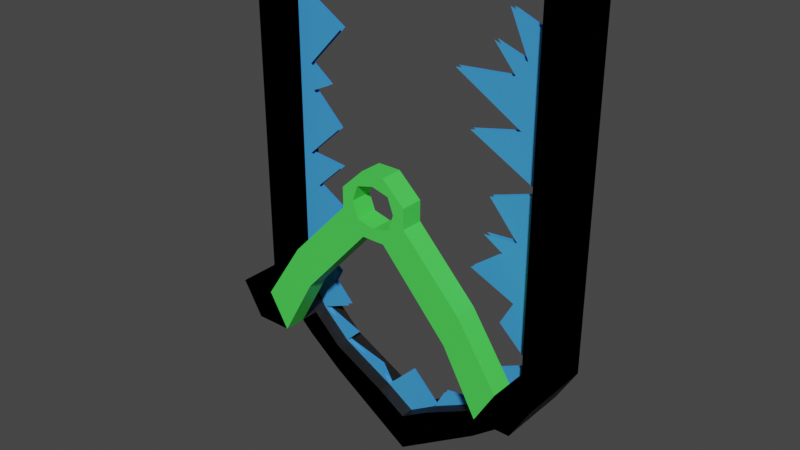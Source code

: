 # Source: shield_1.blend  (saved by Blender 2.93.20; exported with 4.5.12 LTS)
import bpy
from mathutils import Matrix  # noqa: F401  (used for matrix-valued properties, if any)

bpy.ops.wm.read_factory_settings(use_empty=True)
scene = bpy.context.scene
scene.name = 'Scene'

# ---- collections
col_collection = bpy.data.collections.new('Collection'); scene.collection.children.link(col_collection)

# ---- materials (node trees are filled in below, after node groups)
mat_shield_frame = bpy.data.materials.new('Shield Frame')
mat_shield_frame.use_transparent_shadow = False
mat_glass = bpy.data.materials.new('Glass')
mat_glass.alpha_threshold = 0.0
mat_glass.use_transparent_shadow = False
mat_glass.line_color = (0.0, 0.0, 0.0, 1.0)
mat_handle = bpy.data.materials.new('Handle')
mat_handle.use_transparent_shadow = False

# ---- material node trees
mat_shield_frame.use_nodes = True; mat_shield_frame.node_tree.nodes.clear()
_N = mat_shield_frame.node_tree.nodes; _L = mat_shield_frame.node_tree.links
n0 = _N.new('ShaderNodeBsdfPrincipled'); n0.name = 'Principled BSDF'; n0.location = (10, 300)
n0.distribution = 'GGX'
n0.subsurface_method = 'BURLEY'
n0.inputs[0].default_value = (0.03106, 0.03106, 0.03106, 1.0)
n0.inputs[3].default_value = 1.45
n0.inputs[27].default_value = (0.0, 0.0, 0.0, 1.0)
n0.inputs[28].default_value = 1.0
n1 = _N.new('ShaderNodeOutputMaterial'); n1.name = 'Material Output'; n1.location = (300, 300)
_L.new(n0.outputs[0], n1.inputs[0])
n1.is_active_output = True
mat_glass.use_nodes = True; mat_glass.node_tree.nodes.clear()
_N = mat_glass.node_tree.nodes; _L = mat_glass.node_tree.links
n0 = _N.new('ShaderNodeOutputMaterial'); n0.name = 'Material Output'; n0.location = (300, 300)
n1 = _N.new('ShaderNodeBsdfPrincipled'); n1.name = 'Principled BSDF'; n1.location = (10, 300)
n1.distribution = 'GGX'
n1.subsurface_method = 'BURLEY'
n1.inputs[0].default_value = (0.05406, 0.3414, 0.8, 1.0)
n1.inputs[2].default_value = 0.4
n1.inputs[3].default_value = 1.45
n1.inputs[27].default_value = (0.0, 0.0, 0.0, 1.0)
n1.inputs[28].default_value = 1.0
_L.new(n1.outputs[0], n0.inputs[0])
n0.is_active_output = True
mat_handle.use_nodes = True; mat_handle.node_tree.nodes.clear()
_N = mat_handle.node_tree.nodes; _L = mat_handle.node_tree.links
n0 = _N.new('ShaderNodeBsdfPrincipled'); n0.name = 'Principled BSDF'; n0.location = (10, 300)
n0.distribution = 'GGX'
n0.subsurface_method = 'BURLEY'
n0.inputs[0].default_value = (0.07471, 0.8, 0.08924, 1.0)
n0.inputs[3].default_value = 1.45
n0.inputs[27].default_value = (0.0, 0.0, 0.0, 1.0)
n0.inputs[28].default_value = 1.0
n1 = _N.new('ShaderNodeOutputMaterial'); n1.name = 'Material Output'; n1.location = (300, 300)
_L.new(n0.outputs[0], n1.inputs[0])
n1.is_active_output = True

# ---- world
world_world = bpy.data.worlds.new('World'); scene.world = world_world
world_world.use_nodes = True; world_world.node_tree.nodes.clear()
_N = world_world.node_tree.nodes; _L = world_world.node_tree.links
n0 = _N.new('ShaderNodeOutputWorld'); n0.name = 'World Output'; n0.location = (300, 300)
n1 = _N.new('ShaderNodeBackground'); n1.name = 'Background'; n1.location = (10, 300)
n1.inputs[0].default_value = (0.05088, 0.05088, 0.05088, 1.0)
_L.new(n1.outputs[0], n0.inputs[0])
n0.is_active_output = True
world_world.color = (0.05088, 0.05088, 0.05088)
world_world.use_sun_shadow = False
world_world.sun_shadow_jitter_overblur = 0.0

# ---- meshes
me_cube = bpy.data.meshes.new('Cube')
me_cube.from_pydata([(-0.4722, 0.05757, 0.8048), (-0.4722, 0.05757, -0.3748), (-0.4722, -0.05757, 0.8048), (-0.4722, -0.05757, -0.3748), (-0.6016, 0.05757, 0.8048), (-0.6016, 0.05757, -0.3748), (-0.6016, -0.05757, 0.8048), (-0.6016, -0.05757, -0.3748), (-0.4008, 0.05757, -0.4955), (-0.4008, -0.05757, -0.4955), (-0.5302, 0.05757, -0.4955), (-0.5302, -0.05757, -0.4955), (-0.297, 0.05757, -0.5942), (-0.297, -0.05757, -0.5942), (-0.4264, 0.05757, -0.5942), (-0.4264, -0.05757, -0.5942), (-0.1012, 0.05757, -0.6958), (-0.1012, -0.05757, -0.6958), (-0.2977, 0.05757, -0.6958), (-0.2977, -0.05757, -0.6958), (-0.4722, 0.05757, 0.8708), (-0.4722, -0.05757, 0.8708), (-0.6016, 0.05757, 0.8266), (-0.6016, -0.05757, 0.8266), (-0.324, 0.05757, 0.8048), (-0.324, -0.05757, 0.8048), (-0.324, 0.05757, 0.8346), (-0.324, -0.05757, 0.8346), (0.4722, 0.05757, 0.8048), (0.4722, 0.05757, -0.3748), (0.4722, -0.05757, 0.8048), (0.4722, -0.05757, -0.3748), (0.6016, 0.05757, 0.8048), (0.6016, 0.05757, -0.3748), (0.6016, -0.05757, 0.8048), (0.6016, -0.05757, -0.3748), (0.4008, 0.05757, -0.4955), (0.4008, -0.05757, -0.4955), (0.5302, 0.05757, -0.4955), (0.5302, -0.05757, -0.4955), (0.297, 0.05757, -0.5942), (0.297, -0.05757, -0.5942), (0.4264, 0.05757, -0.5942), (0.4264, -0.05757, -0.5942), (0.1012, 0.05757, -0.6958), (0.1012, -0.05757, -0.6958), (0.2977, 0.05757, -0.6958), (0.2977, -0.05757, -0.6958), (1.508e-08, 0.05757, -0.8925), (1.508e-08, -0.05757, -0.8925), (1.508e-08, 0.05757, -0.7595), (1.508e-08, -0.05757, -0.7595), (0.4722, 0.05757, 0.8708), (0.4722, -0.05757, 0.8708), (0.6016, 0.05757, 0.8266), (0.6016, -0.05757, 0.8266), (0.324, 0.05757, 0.8048), (0.324, -0.05757, 0.8048), (0.324, 0.05757, 0.8346), (0.324, -0.05757, 0.8346), (0.4722, 0.05757, 0.8023), (0.4722, -0.05757, 0.8023), (-0.4722, -0.05757, 0.8033), (-0.4722, 0.05757, 0.8033), (-0.6016, -0.05757, -0.3748), (-0.5302, -0.05757, -0.4955), (-0.6016, -0.2012, -0.3748), (-0.4722, -0.2012, -0.3748), (-0.5302, -0.2012, -0.4955), (-0.4008, -0.2012, -0.4955), (0.6016, -0.2012, -0.3748), (0.4722, -0.2012, -0.3748), (0.5302, -0.2012, -0.4955), (0.4008, -0.2012, -0.4955)], [], [(4, 6, 23, 22), (3, 62, 2, 6, 7), (7, 6, 4, 5), (1, 63, 62, 3), (5, 4, 0, 63, 1), (8, 9, 13, 12), (7, 5, 10, 11), (1, 3, 9, 8), (5, 1, 8, 10), (13, 15, 19, 17), (10, 8, 12, 14), (9, 11, 15, 13), (11, 10, 14, 15), (15, 14, 18, 19), (12, 13, 17, 16), (14, 12, 16, 18), (51, 17, 19, 49), (19, 18, 48, 49), (20, 22, 23, 21), (21, 2, 25, 27), (0, 4, 22, 20), (6, 2, 21, 23), (25, 24, 26, 27), (2, 0, 24, 25), (20, 21, 27, 26), (0, 20, 26, 24), (16, 17, 51, 50), (32, 54, 55, 34), (31, 35, 34, 30, 61), (35, 33, 32, 34), (29, 31, 61, 60), (33, 29, 60, 28, 32), (7, 11, 65, 64), (36, 40, 41, 37), (35, 39, 38, 33), (29, 36, 37, 31), (33, 38, 36, 29), (41, 45, 47, 43), (38, 42, 40, 36), (37, 41, 43, 39), (39, 43, 42, 38), (43, 47, 46, 42), (40, 44, 45, 41), (42, 46, 44, 40), (51, 49, 47, 45), (47, 49, 48, 46), (52, 53, 55, 54), (53, 59, 57, 30), (28, 52, 54, 32), (34, 55, 53, 30), (57, 59, 58, 56), (30, 57, 56, 28), (52, 58, 59, 53), (28, 56, 58, 52), (44, 50, 51, 45), (50, 48, 18, 16), (62, 63, 0, 2), (60, 61, 30, 28), (50, 44, 46, 48), (3, 64, 66, 67), (64, 65, 68, 66), (3, 7, 64), (11, 9, 65), (67, 66, 68, 69), (71, 73, 72, 70), (39, 35, 70, 72), (35, 31, 71, 70), (65, 9, 69, 68), (37, 39, 72, 73), (3, 67, 69, 9), (31, 37, 73, 71)])
_uv = me_cube.uv_layers.new(name='UVMap')
_uv.uv.foreach_set('vector', [0.3051, 0.1517, 0.2584, 0.1384, 0.2609, 0.1296, 0.3076, 0.1429, 0.06848, 0.5956, 0.2147, 0.1259, 0.2149, 0.1251, 0.2584, 0.1384, 0.1176, 0.6331, 0.1176, 0.6331, 0.2584, 0.1384, 0.3051, 0.1517, 0.1689, 0.6303, 0.02262, 0.5812, 0.1696, 0.112, 0.2147, 0.1259, 0.06848, 0.5956, 0.1689, 0.6303, 0.3051, 0.1517, 0.3577, 0.1664, 0.3574, 0.1673, 0.2214, 0.6452, 0.2385, 0.7, 0.2836, 0.6744, 0.3155, 0.7305, 0.2703, 0.7561, 0.1176, 0.6331, 0.1689, 0.6303, 0.1826, 0.6831, 0.1309, 0.7041, 0.2173, 0.6442, 0.2607, 0.633, 0.2744, 0.6858, 0.231, 0.697, 0.1689, 0.6303, 0.2173, 0.6442, 0.231, 0.697, 0.1826, 0.6831, 0.1606, 0.8225, 0.1694, 0.7649, 0.2059, 0.8291, 0.1926, 0.9167, 0.1826, 0.6831, 0.2385, 0.7, 0.2703, 0.7561, 0.2145, 0.7392, 0.1273, 0.7704, 0.1309, 0.7041, 0.1694, 0.7649, 0.1627, 0.8184, 0.1309, 0.7041, 0.1826, 0.6831, 0.2145, 0.7392, 0.1694, 0.7649, 0.1694, 0.7649, 0.2145, 0.7392, 0.251, 0.8035, 0.2059, 0.8291, 0.1115, 0.8392, 0.1606, 0.8225, 0.1926, 0.9167, 0.1434, 0.9334, 0.2145, 0.7392, 0.2686, 0.7612, 0.3331, 0.8368, 0.251, 0.8035, 0.2256, 0.9649, 0.2, 0.9175, 0.2059, 0.8291, 0.2854, 0.969, 0.2059, 0.8291, 0.251, 0.8035, 0.3305, 0.9433, 0.2854, 0.969, 0.3234, 0.08738, 0.3076, 0.1429, 0.2609, 0.1296, 0.2767, 0.07409, 0.2767, 0.07409, 0.2525, 0.06031, 0.2834, 0.005992, 0.2943, 0.01221, 0.3463, 0.1033, 0.3152, 0.1481, 0.3076, 0.1429, 0.3234, 0.08738, 0.2517, 0.1301, 0.2488, 0.07554, 0.2767, 0.07409, 0.2609, 0.1296, 0.2977, 0.0001175, 0.3444, 0.01341, 0.341, 0.0255, 0.2943, 0.01221, 0.2149, 0.1251, 0.1699, 0.1112, 0.1878, 0.05321, 0.2328, 0.06714, 0.3234, 0.08738, 0.2767, 0.07409, 0.2943, 0.01221, 0.341, 0.0255, 0.3512, 0.08842, 0.3234, 0.08738, 0.341, 0.0255, 0.3536, 0.02597, 0.1543, 0.9422, 0.2, 0.9175, 0.2256, 0.9649, 0.1799, 0.9896, 0.5417, 0.1422, 0.5421, 0.1331, 0.59, 0.135, 0.5897, 0.1441, 0.6239, 0.6378, 0.5699, 0.6357, 0.5897, 0.1441, 0.6436, 0.1463, 0.6436, 0.1473, 0.5699, 0.6357, 0.522, 0.6337, 0.5417, 0.1422, 0.5897, 0.1441, 0.6718, 0.6398, 0.6239, 0.6378, 0.6436, 0.1473, 0.6915, 0.1492, 0.522, 0.6337, 0.468, 0.6316, 0.4877, 0.1411, 0.4878, 0.14, 0.5417, 0.1422, 0.1176, 0.6331, 0.1309, 0.7041, 0.1297, 0.7042, 0.1166, 0.6337, 0.6402, 0.7787, 0.6201, 0.836, 0.574, 0.8198, 0.5941, 0.7625, 0.5699, 0.6357, 0.5719, 0.7033, 0.5171, 0.6932, 0.522, 0.6337, 0.4725, 0.6578, 0.4676, 0.7172, 0.4188, 0.7132, 0.4237, 0.6538, 0.522, 0.6337, 0.5171, 0.6932, 0.4676, 0.7172, 0.4725, 0.6578, 0.5752, 0.8238, 0.5686, 0.9244, 0.5326, 0.8422, 0.5515, 0.7697, 0.5171, 0.6932, 0.5006, 0.7565, 0.4504, 0.7876, 0.4669, 0.7244, 0.5941, 0.7625, 0.574, 0.8198, 0.5515, 0.7697, 0.5719, 0.7033, 0.5719, 0.7033, 0.5515, 0.7697, 0.5006, 0.7565, 0.5171, 0.6932, 0.5515, 0.7697, 0.5326, 0.8422, 0.4817, 0.8289, 0.5006, 0.7565, 0.4535, 0.7921, 0.4101, 0.8831, 0.3627, 0.8605, 0.406, 0.7695, 0.5006, 0.7565, 0.4817, 0.8289, 0.4101, 0.8831, 0.4535, 0.7921, 0.549, 0.9802, 0.4915, 0.9999, 0.5326, 0.8422, 0.5616, 0.9271, 0.5326, 0.8422, 0.4915, 0.9999, 0.4406, 0.9866, 0.4817, 0.8289, 0.5443, 0.0761, 0.5923, 0.07803, 0.59, 0.135, 0.5421, 0.1331, 0.5923, 0.07803, 0.5949, 0.01446, 0.6071, 0.012, 0.6193, 0.07255, 0.5179, 0.08396, 0.5443, 0.0761, 0.5421, 0.1331, 0.5333, 0.1357, 0.5985, 0.1383, 0.59, 0.135, 0.5923, 0.07803, 0.618, 0.08798, 0.5954, 0.002044, 0.5949, 0.01446, 0.5469, 0.01254, 0.5474, 0.0001175, 0.6436, 0.1463, 0.6461, 0.08455, 0.6941, 0.08648, 0.6916, 0.1482, 0.5443, 0.0761, 0.5469, 0.01254, 0.5949, 0.01446, 0.5923, 0.07803, 0.5179, 0.06848, 0.535, 0.0091, 0.5469, 0.01254, 0.5443, 0.0761, 0.6128, 0.9393, 0.6001, 0.9924, 0.549, 0.9802, 0.5616, 0.9271, 0.3577, 0.8899, 0.3305, 0.9433, 0.251, 0.8035, 0.33, 0.8436, 0.2147, 0.1259, 0.1696, 0.112, 0.1699, 0.1112, 0.2149, 0.1251, 0.6915, 0.1492, 0.6436, 0.1473, 0.6436, 0.1463, 0.6916, 0.1482, 0.4, 0.9414, 0.4149, 0.8889, 0.4817, 0.8289, 0.4406, 0.9866, 0.2607, 0.633, 0.248, 0.5843, 0.3021, 0.5702, 0.3147, 0.619, 0.1166, 0.6337, 0.1297, 0.7042, 0.05633, 0.7087, 0.04916, 0.6427, 0.06848, 0.5956, 0.1176, 0.6331, 0.1166, 0.6337, 0.1309, 0.7041, 0.1273, 0.7704, 0.1297, 0.7042, 0.0001175, 0.6794, 0.04916, 0.6427, 0.05633, 0.7087, 0.00728, 0.7454, 0.6883, 0.655, 0.6941, 0.7186, 0.6408, 0.6933, 0.635, 0.6297, 0.5719, 0.7033, 0.5699, 0.6357, 0.635, 0.6297, 0.6408, 0.6933, 0.4282, 0.5989, 0.4237, 0.6538, 0.3628, 0.6488, 0.3673, 0.5939, 0.1297, 0.7042, 0.1273, 0.7704, 0.05742, 0.7716, 0.05633, 0.7087, 0.5941, 0.7625, 0.5719, 0.7033, 0.6408, 0.6933, 0.6529, 0.7464, 0.2607, 0.633, 0.3147, 0.619, 0.3284, 0.6718, 0.2744, 0.6858, 0.4237, 0.6538, 0.4188, 0.7132, 0.3579, 0.7082, 0.3628, 0.6488])
me_cube.materials.append(mat_shield_frame)
me_cube.use_remesh_preserve_volume = False
me_cube.use_remesh_preserve_attributes = False
me_cube.use_mirror_vertex_groups = False
me_cube.update()
me_cube_001 = bpy.data.meshes.new('Cube.001')
me_cube_001.from_pydata([(-0.4721, 0.05757, -0.4959), (-0.4721, -0.05757, -0.4959), (-0.4007, 0.05757, -0.6166), (-0.4007, -0.05757, -0.6166), (-0.2962, 0.05757, -0.7153), (-0.2969, -0.05757, -0.7153), (-0.1011, 0.05757, -0.8169), (-0.1011, -0.05757, -0.8169), (0.4722, 0.05757, -0.4959), (0.4722, -0.05757, -0.4959), (0.4008, 0.05757, -0.6166), (0.4008, -0.05757, -0.6166), (0.2968, 0.05757, -0.7153), (0.297, -0.05757, -0.7153), (0.1012, 0.05757, -0.8169), (0.1012, -0.05757, -0.8169), (5.388e-05, 0.05757, -0.8806), (5.388e-05, -0.05757, -0.8806), (5.388e-05, 0.05757, -0.7153), (5.388e-05, -0.05757, -0.8167), (5.388e-05, 0.05757, -0.8167), (0.4722, -0.05757, 0.6812), (5.388e-05, -0.05757, -0.7153), (0.4722, -0.05757, 0.09263), (-0.3076, -0.05757, 0.09294), (-0.3503, -0.05757, -0.496), (-0.4721, -0.05757, 0.6772), (-0.2841, -0.05757, -0.5658), (0.3499, -0.05757, -0.3822), (0.3968, -0.05757, -0.2968), (0.2325, -0.05757, -0.2264), (0.3477, -0.05757, -0.1388), (0.2773, -0.05757, -0.09615), (0.399, -0.05757, -0.08762), (0.2944, -0.05757, 0.03406), (-0.2521, -0.05757, -0.6704), (0.3477, -0.05757, -0.5551), (-0.44, -0.05757, -0.02785), (-0.3033, -0.05757, -0.04279), (-0.4079, -0.05757, -0.1388), (-0.3055, -0.05757, -0.1986), (-0.4336, -0.05757, -0.3673), (-0.3247, -0.05757, -0.4484), (-0.3524, -0.05757, 0.5827), (-0.4207, -0.05757, 0.5144), (-0.2884, -0.05757, 0.4332), (-0.425, -0.05757, 0.2902), (-0.3482, -0.05757, 0.2326), (-0.4165, -0.05757, 0.2006), (-0.139, -0.05757, -0.7536), (0.2346, -0.05757, -0.6533), (0.1428, -0.05757, -0.7408), (0.2154, -0.05757, 0.2283), (0.3926, -0.05757, 0.2667), (0.1556, -0.05757, 0.4076), (0.3648, -0.05757, 0.4247), (0.288, -0.05757, 0.5144), (0.4032, -0.05757, 0.4738), (0.3371, -0.05757, 0.619), (0.4438, -0.05757, 0.5741), (0.4722, 0.05757, 0.68), (0.4722, 0.05757, 0.0923), (0.4438, 0.05757, 0.575), (0.3369, 0.05757, 0.6186), (0.4027, 0.05757, 0.4744), (0.2875, 0.05757, 0.5141), (0.3642, 0.05757, 0.4244), (0.1556, 0.05757, 0.408), (0.3921, 0.05757, 0.267), (0.2145, 0.05757, 0.2279), (0.2938, 0.05757, 0.03369), (0.3984, 0.05757, -0.08697), (0.2771, 0.05757, -0.09645), (0.3481, 0.05757, -0.139), (0.2323, 0.05757, -0.2263), (0.3961, 0.05757, -0.2967), (0.3493, 0.05757, -0.3826), (0.3472, 0.05757, -0.5553), (0.2346, 0.05757, -0.6532), (-0.4721, 0.05757, 0.677), (-0.3505, 0.05757, -0.496), (-0.1392, 0.05757, -0.7529), (-0.2522, 0.05757, -0.6702), (-0.2843, 0.05757, -0.5659), (0.143, 0.05757, -0.7406), (-0.3248, 0.05757, -0.4486), (-0.4341, 0.05757, -0.3669), (-0.3058, 0.05757, -0.1989), (-0.4082, 0.05757, -0.1389), (-0.3034, 0.05757, -0.04287), (-0.4403, 0.05757, -0.02777), (-0.3077, 0.05757, 0.09291), (-0.4162, 0.05757, 0.2004), (-0.3482, 0.05757, 0.2327), (-0.4255, 0.05757, 0.2906), (-0.2885, 0.05757, 0.4331), (-0.4208, 0.05757, 0.5142), (-0.3525, 0.05757, 0.5827)], [], [(3, 5, 35), (7, 17, 19), (19, 22, 7), (14, 84, 12), (8, 9, 11, 10), (4, 2, 82), (15, 14, 12, 13), (1, 25, 42, 41, 40, 39, 38, 37, 24, 48, 47, 46, 45, 44, 43, 26), (14, 16, 20), (1, 3, 27, 25), (12, 78, 10), (15, 22, 19), (6, 18, 20), (15, 19, 17), (16, 6, 20), (16, 14, 15, 17), (16, 17, 7, 6), (23, 34, 33, 32, 31, 30, 29, 28, 9), (9, 36, 11), (7, 49, 5), (11, 50, 13), (0, 2, 3, 1), (13, 51, 15), (21, 59, 58, 57, 56, 55, 54, 53, 52, 23), (8, 76, 75, 74, 73, 72, 71, 70, 61), (61, 69, 68, 67, 66, 65, 64, 63, 62, 60), (10, 77, 8), (3, 2, 4, 5), (11, 13, 12, 10), (5, 4, 6, 7), (4, 81, 6), (23, 61, 60, 21), (80, 83, 2, 0), (8, 61, 23, 9), (18, 14, 20), (79, 97, 96, 95, 94, 93, 92, 91, 90, 89, 88, 87, 86, 85, 80, 0), (0, 1, 26, 79)])
_uv = me_cube_001.uv_layers.new(name='UVMap')
_uv.uv.foreach_set('vector', [0.2531, 0.8085, 0.2518, 0.7801, 0.2644, 0.7792, 0.2477, 0.7289, 0.246, 0.697, 0.2609, 0.7053, 0.2609, 0.7053, 0.2846, 0.7184, 0.2477, 0.7289, 0.2074, 0.6653, 0.188, 0.6439, 0.1968, 0.5928, 0.1807, 0.4883, 0.2259, 0.4825, 0.2314, 0.5363, 0.1889, 0.5417, 0.2271, 0.7828, 0.2324, 0.8109, 0.2147, 0.7849, 0.2436, 0.6609, 0.2074, 0.6653, 0.1968, 0.5928, 0.2364, 0.5878, 0.2536, 0.8282, 0.2676, 0.8218, 0.2724, 0.8264, 0.2626, 0.8401, 0.2843, 0.8588, 0.2724, 0.8696, 0.289, 0.8793, 0.2713, 0.8851, 0.296, 0.8996, 0.2826, 0.92, 0.2943, 0.9228, 0.2843, 0.9343, 0.3104, 0.9521, 0.2924, 0.9692, 0.3054, 0.9776, 0.2898, 0.9964, 0.2074, 0.6653, 0.2135, 0.7008, 0.1957, 0.6934, 0.2536, 0.8282, 0.2531, 0.8085, 0.2722, 0.8081, 0.2676, 0.8218, 0.1968, 0.5928, 0.1656, 0.5985, 0.1889, 0.5417, 0.2436, 0.6609, 0.2864, 0.6676, 0.2616, 0.6856, 0.2192, 0.7322, 0.1809, 0.7306, 0.2009, 0.7123, 0.2436, 0.6609, 0.2616, 0.6856, 0.246, 0.697, 0.2135, 0.7008, 0.2192, 0.7322, 0.2009, 0.7123, 0.2135, 0.7008, 0.2074, 0.6653, 0.2436, 0.6609, 0.246, 0.697, 0.2135, 0.7008, 0.246, 0.697, 0.2477, 0.7289, 0.2192, 0.7322, 0.196, 0.2444, 0.2709, 0.2591, 0.2348, 0.3136, 0.2845, 0.3109, 0.2581, 0.3317, 0.3092, 0.3613, 0.2463, 0.3981, 0.2696, 0.4302, 0.2259, 0.4825, 0.2259, 0.4825, 0.26, 0.5233, 0.2314, 0.5363, 0.2477, 0.7289, 0.2579, 0.7427, 0.2518, 0.7801, 0.2314, 0.5363, 0.2681, 0.5857, 0.2364, 0.5878, 0.2376, 0.8308, 0.2324, 0.8109, 0.2531, 0.8085, 0.2536, 0.8282, 0.2364, 0.5878, 0.2573, 0.6355, 0.2436, 0.6609, 0.1641, 5.57e-05, 0.1817, 0.04297, 0.2236, 0.01856, 0.204, 0.08242, 0.2496, 0.05932, 0.2226, 0.1007, 0.3104, 0.09645, 0.2196, 0.1678, 0.2953, 0.1742, 0.196, 0.2444, 0.1807, 0.4883, 0.1249, 0.4492, 0.1392, 0.4119, 0.06924, 0.3924, 0.1113, 0.3508, 0.08032, 0.3375, 0.1288, 0.3271, 0.08001, 0.2841, 0.1489, 0.2507, 0.1489, 0.2507, 0.03446, 0.2088, 0.106, 0.1827, 5.57e-05, 0.1373, 0.08568, 0.1189, 0.0489, 0.086, 0.09889, 0.09607, 0.06361, 0.03988, 0.1104, 0.05208, 0.1164, 0.006942, 0.1889, 0.5417, 0.1579, 0.5365, 0.1807, 0.4883, 0.2531, 0.8085, 0.2324, 0.8109, 0.2271, 0.7828, 0.2518, 0.7801, 0.2314, 0.5363, 0.2364, 0.5878, 0.1968, 0.5928, 0.1889, 0.5417, 0.2518, 0.7801, 0.2271, 0.7828, 0.2192, 0.7322, 0.2477, 0.7289, 0.2271, 0.7828, 0.2125, 0.7482, 0.2192, 0.7322, 0.196, 0.2444, 0.1489, 0.2507, 0.1164, 0.006942, 0.1641, 5.57e-05, 0.2198, 0.8288, 0.2115, 0.815, 0.2324, 0.8109, 0.2376, 0.8308, 0.1807, 0.4883, 0.1489, 0.2507, 0.196, 0.2444, 0.2259, 0.4825, 0.1675, 0.6818, 0.2074, 0.6653, 0.1957, 0.6934, 0.2717, 0.9999, 0.2516, 0.99, 0.2594, 0.978, 0.2378, 0.9703, 0.2532, 0.9456, 0.2403, 0.9396, 0.2492, 0.9329, 0.2302, 0.9207, 0.2457, 0.8993, 0.2252, 0.9016, 0.2373, 0.8841, 0.2203, 0.8788, 0.2335, 0.8499, 0.2156, 0.8366, 0.2198, 0.8288, 0.2376, 0.8308, 0.2376, 0.8308, 0.2536, 0.8282, 0.2898, 0.9964, 0.2717, 0.9999])
me_cube_001.materials.append(mat_glass)
me_cube_001.use_remesh_preserve_volume = False
me_cube_001.use_remesh_preserve_attributes = False
me_cube_001.use_mirror_vertex_groups = False
me_cube_001.update()
me_cube_002 = bpy.data.meshes.new('Cube.002')
me_cube_002.from_pydata([(-1.009, -1.788e-07, 1.216), (-0.7534, -1.788e-07, 0.5249), (-5.345e-06, -1.192e-07, 0.3291), (0.7534, -1.788e-07, 0.5249), (1.009, -1.192e-07, 1.216), (0.7534, -1.192e-07, 1.908), (-5.256e-06, -1.788e-07, 2.104), (-0.7534, -1.192e-07, 1.908), (-0.7534, 0.8372, 0.5249), (-0.7534, -0.8372, 0.5249), (-5.345e-06, -0.8372, 0.3291), (1.507, 0.8372, 0.7757), (1.507, -0.8372, 0.7757), (0.7534, 0.8372, 0.5249), (0.7534, -0.8372, 0.5249), (-1.507, -0.8372, 0.7757), (-1.507, 0.8372, 0.7757), (-5.345e-06, 0.8372, 0.3291), (-1.507, 0.8372, 1.657), (1.507, -0.8372, 1.657), (1.507, 0.8372, 1.657), (0.7534, 0.8372, 1.908), (-1.507, -0.8372, 1.657), (-5.256e-06, -0.8372, 2.104), (-0.7534, -0.8372, 1.908), (-5.256e-06, 0.8372, 2.104), (-0.7534, 0.8372, 1.908), (0.7534, -0.8372, 1.908), (-1.507, 0.8372, 1.216), (1.507, -0.8372, 1.216), (1.507, 0.8372, 1.216), (-1.507, -0.8372, 1.216), (-1.009, 0.8372, 1.216), (-1.009, -0.8372, 1.216), (1.009, 0.8372, 1.216), (1.009, -0.8372, 1.216), (0.5035, 0.8372, -0.1665), (0.5035, -0.8372, -0.1665), (0.5035, -0.8372, 2.599), (0.5035, 0.8372, 2.599), (-0.5035, 0.8372, 2.599), (-0.5035, -0.8372, 2.599), (-0.5035, 0.8372, -0.1665), (-0.5035, -0.8372, -0.1665), (-5.364e-06, 0.8372, -0.1665), (-5.364e-06, -0.8372, -0.1665), (-5.245e-06, -0.8372, 2.599), (-5.245e-06, 0.8372, 2.599), (-5.905, 0.8363, -4.685), (-5.012, 0.8363, -6.194), (5.904, 0.8363, -4.685), (5.012, 0.8363, -6.194), (-5.905, -0.8445, -4.685), (-5.012, -0.8445, -6.194), (5.904, -0.8445, -4.685), (5.012, -0.8445, -6.194), (3.505, 0.8363, -3.495), (4.129, 0.8363, -1.986), (-3.506, 0.8363, -3.495), (-4.13, 0.8363, -1.986), (3.505, -0.8445, -3.495), (4.129, -0.8445, -1.986), (-3.506, -0.8445, -3.495), (-4.13, -0.8445, -1.986), (-0.5035, -1.788e-07, -0.1665), (-5.012, -0.004054, -6.194), (-3.506, -0.004054, -3.495), (0.5035, -1.788e-07, -0.1665), (5.012, -0.004054, -6.194), (3.505, -0.004054, -3.495)], [], [(14, 37, 12), (67, 64, 42, 44, 36), (41, 40, 18, 22), (9, 1, 0, 33), (47, 40, 41, 46, 38, 39), (32, 8, 16, 28), (7, 24, 33, 0), (35, 14, 12, 29), (7, 6, 23, 24), (6, 25, 21, 5), (38, 27, 19), (39, 20, 21), (22, 31, 33, 24), (46, 23, 27, 38), (15, 43, 9), (8, 1, 2, 17), (4, 5, 21, 34), (18, 28, 16, 15, 31, 22), (40, 26, 18), (3, 14, 35, 4), (30, 20, 19, 29, 12, 11), (9, 43, 45, 10), (39, 21, 25, 47), (14, 3, 2, 10), (23, 6, 5, 27), (26, 7, 0, 32), (10, 45, 37, 14), (47, 25, 26, 40), (20, 30, 34, 21), (3, 13, 17, 2), (26, 32, 28, 18), (1, 9, 10, 2), (31, 15, 9, 33), (35, 27, 5, 4), (30, 11, 13, 34), (1, 8, 32, 0), (41, 22, 24), (13, 36, 44, 17), (27, 35, 29, 19), (11, 36, 13), (13, 3, 4, 34), (41, 24, 23, 46), (39, 38, 19, 20), (8, 42, 16), (26, 25, 6, 7), (17, 44, 42, 8), (50, 51, 56, 57), (54, 50, 57, 61), (59, 16, 42, 58), (48, 52, 63, 59), (55, 54, 61, 60), (68, 55, 60, 69), (49, 48, 59, 58), (65, 49, 58, 66), (52, 53, 62, 63), (66, 58, 42, 64), (15, 63, 62, 43), (63, 15, 16, 59), (60, 61, 12, 37), (57, 11, 12, 61), (69, 67, 36, 56), (56, 36, 11, 57), (62, 66, 64, 43), (53, 65, 66, 62), (60, 37, 67, 69), (51, 68, 69, 56), (45, 43, 64, 67, 37)])
_uv = me_cube_002.uv_layers.new(name='UVMap')
_uv.uv.foreach_set('vector', [0.4457, 0.2347, 0.4638, 0.1991, 0.4638, 0.2739, 0.3617, 0.469, 0.3613, 0.5352, 0.3073, 0.5359, 0.3086, 0.502, 0.3076, 0.4679, 0.178, 0.5126, 0.203, 0.5125, 0.2095, 0.5376, 0.1708, 0.5376, 0.4273, 0.1826, 0.4273, 0.137, 0.4674, 0.137, 0.4674, 0.1826, 0.2039, 0.5034, 0.203, 0.5125, 0.178, 0.5126, 0.1761, 0.503, 0.1757, 0.4943, 0.2032, 0.4951, 0.2283, 0.5342, 0.2596, 0.5347, 0.2289, 0.567, 0.2172, 0.5511, 0.3847, 0.4111, 0.3847, 0.3656, 0.4248, 0.3656, 0.4248, 0.4111, 0.1467, 0.4687, 0.119, 0.468, 0.15, 0.4365, 0.1622, 0.4547, 0.3847, 0.2284, 0.4271, 0.2284, 0.4271, 0.2739, 0.3847, 0.2739, 0.3847, 0.3198, 0.3847, 0.2742, 0.4271, 0.2742, 0.4271, 0.3198, 0.1757, 0.4943, 0.1646, 0.4854, 0.1684, 0.4682, 0.2032, 0.4951, 0.211, 0.4681, 0.2139, 0.4874, 0.1708, 0.5376, 0.1637, 0.5492, 0.154, 0.534, 0.1679, 0.5206, 0.1761, 0.503, 0.1634, 0.5062, 0.1646, 0.4854, 0.1757, 0.4943, 0.4454, 0.1991, 0.4454, 0.2739, 0.4273, 0.2383, 0.3847, 0.1826, 0.3847, 0.137, 0.4271, 0.137, 0.4271, 0.1826, 0.4251, 0.4111, 0.4652, 0.4111, 0.4652, 0.4567, 0.4251, 0.4567, 0.2095, 0.5376, 0.2172, 0.5511, 0.2289, 0.567, 0.1514, 0.5669, 0.1637, 0.5492, 0.1708, 0.5376, 0.203, 0.5125, 0.2132, 0.5216, 0.2095, 0.5376, 0.4674, 0.04568, 0.4674, 0.09123, 0.4273, 0.09123, 0.4273, 0.04568, 0.2169, 0.4563, 0.211, 0.4681, 0.1684, 0.4682, 0.1622, 0.4547, 0.15, 0.4365, 0.2297, 0.4368, 0.12, 0.5352, 0.07217, 0.5363, 0.07036, 0.5019, 0.1004, 0.5024, 0.2032, 0.4951, 0.2138, 0.4878, 0.2166, 0.5055, 0.2039, 0.5034, 0.4271, 0.0001257, 0.4271, 0.04568, 0.3847, 0.04568, 0.3847, 0.0001258, 0.3847, 0.3653, 0.3847, 0.3198, 0.4271, 0.3198, 0.4271, 0.3653, 0.3847, 0.4567, 0.3847, 0.4111, 0.4248, 0.4111, 0.4248, 0.4567, 0.1004, 0.5018, 0.07036, 0.5019, 0.0715, 0.4673, 0.1185, 0.4676, 0.2039, 0.5034, 0.2163, 0.5057, 0.2132, 0.5216, 0.203, 0.5125, 0.211, 0.4681, 0.2169, 0.4563, 0.2312, 0.4696, 0.2139, 0.4874, 0.4271, 0.04568, 0.4271, 0.09123, 0.3847, 0.09123, 0.3847, 0.04568, 0.2135, 0.5217, 0.2278, 0.5343, 0.2172, 0.5511, 0.2095, 0.5376, 0.3847, 0.137, 0.3847, 0.09148, 0.4271, 0.09148, 0.4271, 0.137, 0.1637, 0.5492, 0.1514, 0.5669, 0.1206, 0.5347, 0.1535, 0.534, 0.4251, 0.3656, 0.4652, 0.3656, 0.4652, 0.4111, 0.4251, 0.4111, 0.2169, 0.4563, 0.2297, 0.4368, 0.2602, 0.4684, 0.2315, 0.4693, 0.4273, 0.137, 0.4273, 0.09148, 0.4674, 0.09148, 0.4674, 0.137, 0.178, 0.5126, 0.1708, 0.5376, 0.1679, 0.5206, 0.2607, 0.468, 0.3076, 0.4679, 0.3086, 0.502, 0.2789, 0.5019, 0.1643, 0.4853, 0.147, 0.469, 0.1622, 0.4547, 0.1684, 0.4682, 0.4454, 0.2742, 0.4454, 0.3491, 0.4273, 0.3134, 0.4674, 0.0001257, 0.4674, 0.04568, 0.4273, 0.04568, 0.4273, 0.0001258, 0.178, 0.5126, 0.168, 0.5202, 0.1636, 0.5064, 0.1761, 0.503, 0.2032, 0.4951, 0.1757, 0.4943, 0.1684, 0.4682, 0.211, 0.4681, 0.4457, 0.3099, 0.4638, 0.2742, 0.4638, 0.3491, 0.3847, 0.1828, 0.4271, 0.1828, 0.4271, 0.2284, 0.3847, 0.2284, 0.2789, 0.5025, 0.3086, 0.502, 0.3073, 0.5359, 0.2601, 0.5351, 0.2412, 0.04504, 0.3351, 0.0001257, 0.3196, 0.1874, 0.2372, 0.232, 0.1399, 0.04603, 0.2412, 0.04504, 0.2372, 0.232, 0.1444, 0.2311, 0.2373, 0.7712, 0.2289, 0.567, 0.3073, 0.5359, 0.3192, 0.815, 0.2422, 0.9555, 0.1421, 0.9556, 0.1454, 0.771, 0.2373, 0.7712, 0.04921, 0.003033, 0.1399, 0.04603, 0.1444, 0.2311, 0.06192, 0.1852, 0.0001257, 0.00664, 0.04921, 0.003033, 0.06192, 0.1852, 0.01339, 0.1872, 0.3344, 0.9999, 0.2422, 0.9555, 0.2373, 0.7712, 0.3192, 0.815, 0.3845, 0.9961, 0.3344, 0.9999, 0.3192, 0.815, 0.3704, 0.8119, 0.1421, 0.9556, 0.0517, 0.9988, 0.06366, 0.8172, 0.1454, 0.771, 0.3704, 0.8119, 0.3192, 0.815, 0.3073, 0.5359, 0.3613, 0.5352, 0.1514, 0.5669, 0.1454, 0.771, 0.06366, 0.8172, 0.07217, 0.5363, 0.1454, 0.771, 0.1514, 0.5669, 0.2289, 0.567, 0.2373, 0.7712, 0.06192, 0.1852, 0.1444, 0.2311, 0.15, 0.4365, 0.0715, 0.4673, 0.2372, 0.232, 0.2297, 0.4368, 0.15, 0.4365, 0.1444, 0.2311, 0.3713, 0.1902, 0.3617, 0.469, 0.3076, 0.4679, 0.3196, 0.1874, 0.3196, 0.1874, 0.3076, 0.4679, 0.2297, 0.4368, 0.2372, 0.232, 0.06366, 0.8172, 0.01519, 0.8157, 0.01655, 0.5367, 0.07217, 0.5363, 0.0517, 0.9988, 0.00412, 0.9957, 0.01519, 0.8157, 0.06366, 0.8172, 0.06192, 0.1852, 0.0715, 0.4673, 0.01584, 0.4677, 0.01339, 0.1872, 0.3351, 0.0001257, 0.3845, 0.00379, 0.3713, 0.1902, 0.3196, 0.1874, 0.07036, 0.5019, 0.07217, 0.5363, 0.01655, 0.5367, 0.01584, 0.4677, 0.0715, 0.4673])
me_cube_002.materials.append(mat_handle)
me_cube_002.use_remesh_fix_poles = True
me_cube_002.use_remesh_preserve_attributes = False
me_cube_002.update()
me_cube_003 = bpy.data.meshes.new('Cube.003')
me_cube_003.from_pydata([(-0.4722, 0.05757, 0.8048), (-0.4722, 0.05757, -0.3748), (-0.4722, -0.05757, 0.8048), (-0.4722, -0.05757, -0.3748), (-0.6016, 0.05757, 0.8048), (-0.6016, 0.05757, -0.3748), (-0.6016, -0.05757, 0.8048), (-0.6016, -0.05757, -0.3748), (-0.4008, 0.05757, -0.4955), (-0.4008, -0.05757, -0.4955), (-0.5302, 0.05757, -0.4955), (-0.5302, -0.05757, -0.4955), (-0.297, 0.05757, -0.5942), (-0.297, -0.05757, -0.5942), (-0.4264, 0.05757, -0.5942), (-0.4264, -0.05757, -0.5942), (-0.1012, 0.05757, -0.6958), (-0.1012, -0.05757, -0.6958), (-0.2977, 0.05757, -0.6958), (-0.2977, -0.05757, -0.6958), (-0.4722, 0.05757, 0.8708), (-0.4722, -0.05757, 0.8708), (-0.6016, 0.05757, 0.8266), (-0.6016, -0.05757, 0.8266), (-0.324, 0.05757, 0.8048), (-0.324, -0.05757, 0.8048), (-0.324, 0.05757, 0.8346), (-0.324, -0.05757, 0.8346), (0.4722, 0.05757, 0.8048), (0.4722, 0.05757, -0.3748), (0.4722, -0.05757, 0.8048), (0.4722, -0.05757, -0.3748), (0.6016, 0.05757, 0.8048), (0.6016, 0.05757, -0.3748), (0.6016, -0.05757, 0.8048), (0.6016, -0.05757, -0.3748), (0.4008, 0.05757, -0.4955), (0.4008, -0.05757, -0.4955), (0.5302, 0.05757, -0.4955), (0.5302, -0.05757, -0.4955), (0.297, 0.05757, -0.5942), (0.297, -0.05757, -0.5942), (0.4264, 0.05757, -0.5942), (0.4264, -0.05757, -0.5942), (0.1012, 0.05757, -0.6958), (0.1012, -0.05757, -0.6958), (0.2977, 0.05757, -0.6958), (0.2977, -0.05757, -0.6958), (1.508e-08, 0.05757, -0.8925), (1.508e-08, -0.05757, -0.8925), (1.508e-08, 0.05757, -0.7595), (1.508e-08, -0.05757, -0.7595), (0.4722, 0.05757, 0.8708), (0.4722, -0.05757, 0.8708), (0.6016, 0.05757, 0.8266), (0.6016, -0.05757, 0.8266), (0.324, 0.05757, 0.8048), (0.324, -0.05757, 0.8048), (0.324, 0.05757, 0.8346), (0.324, -0.05757, 0.8346), (0.4722, 0.05757, 0.8023), (0.4722, -0.05757, 0.8023), (-0.4722, -0.05757, 0.8033), (-0.4722, 0.05757, 0.8033), (-0.6016, -0.05757, -0.3748), (-0.5302, -0.05757, -0.4955), (-0.6016, -0.2012, -0.3748), (-0.4722, -0.2012, -0.3748), (-0.5302, -0.2012, -0.4955), (-0.4008, -0.2012, -0.4955), (0.6016, -0.2012, -0.3748), (0.4722, -0.2012, -0.3748), (0.5302, -0.2012, -0.4955), (0.4008, -0.2012, -0.4955)], [], [(4, 6, 23, 22), (3, 62, 2, 6, 7), (7, 6, 4, 5), (1, 63, 62, 3), (5, 4, 0, 63, 1), (8, 9, 13, 12), (7, 5, 10, 11), (1, 3, 9, 8), (5, 1, 8, 10), (13, 15, 19, 17), (10, 8, 12, 14), (9, 11, 15, 13), (11, 10, 14, 15), (15, 14, 18, 19), (12, 13, 17, 16), (14, 12, 16, 18), (51, 17, 19, 49), (19, 18, 48, 49), (20, 22, 23, 21), (21, 2, 25, 27), (0, 4, 22, 20), (6, 2, 21, 23), (25, 24, 26, 27), (2, 0, 24, 25), (20, 21, 27, 26), (0, 20, 26, 24), (16, 17, 51, 50), (32, 54, 55, 34), (31, 35, 34, 30, 61), (35, 33, 32, 34), (29, 31, 61, 60), (33, 29, 60, 28, 32), (7, 11, 65, 64), (36, 40, 41, 37), (35, 39, 38, 33), (29, 36, 37, 31), (33, 38, 36, 29), (41, 45, 47, 43), (38, 42, 40, 36), (37, 41, 43, 39), (39, 43, 42, 38), (43, 47, 46, 42), (40, 44, 45, 41), (42, 46, 44, 40), (51, 49, 47, 45), (47, 49, 48, 46), (52, 53, 55, 54), (53, 59, 57, 30), (28, 52, 54, 32), (34, 55, 53, 30), (57, 59, 58, 56), (30, 57, 56, 28), (52, 58, 59, 53), (28, 56, 58, 52), (44, 50, 51, 45), (50, 48, 18, 16), (62, 63, 0, 2), (60, 61, 30, 28), (50, 44, 46, 48), (3, 64, 66, 67), (64, 65, 68, 66), (3, 7, 64), (11, 9, 65), (67, 66, 68, 69), (71, 73, 72, 70), (39, 35, 70, 72), (35, 31, 71, 70), (65, 9, 69, 68), (37, 39, 72, 73), (3, 67, 69, 9), (31, 37, 73, 71)])
_uv = me_cube_003.uv_layers.new(name='UVMap')
_uv.uv.foreach_set('vector', [0.3051, 0.1517, 0.2584, 0.1384, 0.2609, 0.1296, 0.3076, 0.1429, 0.06848, 0.5956, 0.2147, 0.1259, 0.2149, 0.1251, 0.2584, 0.1384, 0.1176, 0.6331, 0.1176, 0.6331, 0.2584, 0.1384, 0.3051, 0.1517, 0.1689, 0.6303, 0.02262, 0.5812, 0.1696, 0.112, 0.2147, 0.1259, 0.06848, 0.5956, 0.1689, 0.6303, 0.3051, 0.1517, 0.3577, 0.1664, 0.3574, 0.1673, 0.2214, 0.6452, 0.2385, 0.7, 0.2836, 0.6744, 0.3155, 0.7305, 0.2703, 0.7561, 0.1176, 0.6331, 0.1689, 0.6303, 0.1826, 0.6831, 0.1309, 0.7041, 0.2173, 0.6442, 0.2607, 0.633, 0.2744, 0.6858, 0.231, 0.697, 0.1689, 0.6303, 0.2173, 0.6442, 0.231, 0.697, 0.1826, 0.6831, 0.1606, 0.8225, 0.1694, 0.7649, 0.2059, 0.8291, 0.1926, 0.9167, 0.1826, 0.6831, 0.2385, 0.7, 0.2703, 0.7561, 0.2145, 0.7392, 0.1273, 0.7704, 0.1309, 0.7041, 0.1694, 0.7649, 0.1627, 0.8184, 0.1309, 0.7041, 0.1826, 0.6831, 0.2145, 0.7392, 0.1694, 0.7649, 0.1694, 0.7649, 0.2145, 0.7392, 0.251, 0.8035, 0.2059, 0.8291, 0.1115, 0.8392, 0.1606, 0.8225, 0.1926, 0.9167, 0.1434, 0.9334, 0.2145, 0.7392, 0.2686, 0.7612, 0.3331, 0.8368, 0.251, 0.8035, 0.2256, 0.9649, 0.2, 0.9175, 0.2059, 0.8291, 0.2854, 0.969, 0.2059, 0.8291, 0.251, 0.8035, 0.3305, 0.9433, 0.2854, 0.969, 0.3234, 0.08738, 0.3076, 0.1429, 0.2609, 0.1296, 0.2767, 0.07409, 0.2767, 0.07409, 0.2525, 0.06031, 0.2834, 0.005992, 0.2943, 0.01221, 0.3463, 0.1033, 0.3152, 0.1481, 0.3076, 0.1429, 0.3234, 0.08738, 0.2517, 0.1301, 0.2488, 0.07554, 0.2767, 0.07409, 0.2609, 0.1296, 0.2977, 0.0001175, 0.3444, 0.01341, 0.341, 0.0255, 0.2943, 0.01221, 0.2149, 0.1251, 0.1699, 0.1112, 0.1878, 0.05321, 0.2328, 0.06714, 0.3234, 0.08738, 0.2767, 0.07409, 0.2943, 0.01221, 0.341, 0.0255, 0.3512, 0.08842, 0.3234, 0.08738, 0.341, 0.0255, 0.3536, 0.02597, 0.1543, 0.9422, 0.2, 0.9175, 0.2256, 0.9649, 0.1799, 0.9896, 0.5417, 0.1422, 0.5421, 0.1331, 0.59, 0.135, 0.5897, 0.1441, 0.6239, 0.6378, 0.5699, 0.6357, 0.5897, 0.1441, 0.6436, 0.1463, 0.6436, 0.1473, 0.5699, 0.6357, 0.522, 0.6337, 0.5417, 0.1422, 0.5897, 0.1441, 0.6718, 0.6398, 0.6239, 0.6378, 0.6436, 0.1473, 0.6915, 0.1492, 0.522, 0.6337, 0.468, 0.6316, 0.4877, 0.1411, 0.4878, 0.14, 0.5417, 0.1422, 0.1176, 0.6331, 0.1309, 0.7041, 0.1297, 0.7042, 0.1166, 0.6337, 0.6402, 0.7787, 0.6201, 0.836, 0.574, 0.8198, 0.5941, 0.7625, 0.5699, 0.6357, 0.5719, 0.7033, 0.5171, 0.6932, 0.522, 0.6337, 0.4725, 0.6578, 0.4676, 0.7172, 0.4188, 0.7132, 0.4237, 0.6538, 0.522, 0.6337, 0.5171, 0.6932, 0.4676, 0.7172, 0.4725, 0.6578, 0.5752, 0.8238, 0.5686, 0.9244, 0.5326, 0.8422, 0.5515, 0.7697, 0.5171, 0.6932, 0.5006, 0.7565, 0.4504, 0.7876, 0.4669, 0.7244, 0.5941, 0.7625, 0.574, 0.8198, 0.5515, 0.7697, 0.5719, 0.7033, 0.5719, 0.7033, 0.5515, 0.7697, 0.5006, 0.7565, 0.5171, 0.6932, 0.5515, 0.7697, 0.5326, 0.8422, 0.4817, 0.8289, 0.5006, 0.7565, 0.4535, 0.7921, 0.4101, 0.8831, 0.3627, 0.8605, 0.406, 0.7695, 0.5006, 0.7565, 0.4817, 0.8289, 0.4101, 0.8831, 0.4535, 0.7921, 0.549, 0.9802, 0.4915, 0.9999, 0.5326, 0.8422, 0.5616, 0.9271, 0.5326, 0.8422, 0.4915, 0.9999, 0.4406, 0.9866, 0.4817, 0.8289, 0.5443, 0.0761, 0.5923, 0.07803, 0.59, 0.135, 0.5421, 0.1331, 0.5923, 0.07803, 0.5949, 0.01446, 0.6071, 0.012, 0.6193, 0.07255, 0.5179, 0.08396, 0.5443, 0.0761, 0.5421, 0.1331, 0.5333, 0.1357, 0.5985, 0.1383, 0.59, 0.135, 0.5923, 0.07803, 0.618, 0.08798, 0.5954, 0.002044, 0.5949, 0.01446, 0.5469, 0.01254, 0.5474, 0.0001175, 0.6436, 0.1463, 0.6461, 0.08455, 0.6941, 0.08648, 0.6916, 0.1482, 0.5443, 0.0761, 0.5469, 0.01254, 0.5949, 0.01446, 0.5923, 0.07803, 0.5179, 0.06848, 0.535, 0.0091, 0.5469, 0.01254, 0.5443, 0.0761, 0.6128, 0.9393, 0.6001, 0.9924, 0.549, 0.9802, 0.5616, 0.9271, 0.3577, 0.8899, 0.3305, 0.9433, 0.251, 0.8035, 0.33, 0.8436, 0.2147, 0.1259, 0.1696, 0.112, 0.1699, 0.1112, 0.2149, 0.1251, 0.6915, 0.1492, 0.6436, 0.1473, 0.6436, 0.1463, 0.6916, 0.1482, 0.4, 0.9414, 0.4149, 0.8889, 0.4817, 0.8289, 0.4406, 0.9866, 0.2607, 0.633, 0.248, 0.5843, 0.3021, 0.5702, 0.3147, 0.619, 0.1166, 0.6337, 0.1297, 0.7042, 0.05633, 0.7087, 0.04916, 0.6427, 0.06848, 0.5956, 0.1176, 0.6331, 0.1166, 0.6337, 0.1309, 0.7041, 0.1273, 0.7704, 0.1297, 0.7042, 0.0001175, 0.6794, 0.04916, 0.6427, 0.05633, 0.7087, 0.00728, 0.7454, 0.6883, 0.655, 0.6941, 0.7186, 0.6408, 0.6933, 0.635, 0.6297, 0.5719, 0.7033, 0.5699, 0.6357, 0.635, 0.6297, 0.6408, 0.6933, 0.4282, 0.5989, 0.4237, 0.6538, 0.3628, 0.6488, 0.3673, 0.5939, 0.1297, 0.7042, 0.1273, 0.7704, 0.05742, 0.7716, 0.05633, 0.7087, 0.5941, 0.7625, 0.5719, 0.7033, 0.6408, 0.6933, 0.6529, 0.7464, 0.2607, 0.633, 0.3147, 0.619, 0.3284, 0.6718, 0.2744, 0.6858, 0.4237, 0.6538, 0.4188, 0.7132, 0.3579, 0.7082, 0.3628, 0.6488])
me_cube_003.materials.append(mat_shield_frame)
me_cube_003.use_remesh_preserve_volume = False
me_cube_003.use_remesh_preserve_attributes = False
me_cube_003.use_mirror_vertex_groups = False
me_cube_003.update()

# ---- objects
ob_shield_frame = bpy.data.objects.new('Shield Frame', me_cube)
ob_glass = bpy.data.objects.new('Glass', me_cube_001)
ob_handle = bpy.data.objects.new('Handle', me_cube_002)
ob_shield_frame_001 = bpy.data.objects.new('Shield Frame.001', me_cube_003)

# ---- transforms, parenting, visibility, modifiers, constraints
ob_shield_frame.location = (-1.128e-08, -9.025e-11, 0.006793)
ob_shield_frame.scale = (0.4966, 0.4966, 0.4966)
ob_shield_frame.lock_rotations_4d = False
ob_shield_frame.empty_display_type = 'ARROWS'
ob_shield_frame.lineart.crease_threshold = 0.0
ob_glass.location = (-2.676e-05, -2.484e-09, 0.06693)
ob_glass.scale = (0.4966, 0.07613, 0.4966)
ob_glass.lock_rotations_4d = False
ob_glass.empty_display_type = 'ARROWS'
ob_glass.lineart.crease_threshold = 0.0
ob_handle.location = (1.73e-05, -0.08028, 0.006675)
ob_handle.scale = (0.03971, 0.02326, 0.03971)
ob_shield_frame_001.location = (-1.128e-08, -9.025e-11, 0.006793)
ob_shield_frame_001.scale = (0.4966, 0.4966, 0.4966)
ob_shield_frame_001.lock_rotations_4d = False
ob_shield_frame_001.empty_display_type = 'ARROWS'
ob_shield_frame_001.lineart.crease_threshold = 0.0

# ---- collection membership
col_collection.objects.link(ob_shield_frame)
col_collection.objects.link(ob_glass)
col_collection.objects.link(ob_handle)
col_collection.objects.link(ob_shield_frame_001)

# ---- scene / render settings (as saved in the file)
scene.frame_start = 1; scene.frame_end = 250; scene.frame_set(1)
scene.render.engine = 'BLENDER_EEVEE_NEXT'
scene.cycles.use_denoising = False
scene.cycles.samples = 128
scene.cycles.sampling_pattern = 'TABULATED_SOBOL'
scene.cycles.use_adaptive_sampling = False
scene.cycles.use_light_tree = False
scene.view_settings.view_transform = 'Filmic'
bpy.context.view_layer.update()

# ---- added for rendering (the .blend has no active camera and no usable light): camera, sun
cam_auto = bpy.data.cameras.new('AutoCamera')
cam_auto.lens = 50.0
cam_auto.sensor_width = 36.0
cam_auto.clip_end = 1000.0
ob_auto_camera = bpy.data.objects.new('AutoCamera', cam_auto)
scene.collection.objects.link(ob_auto_camera)
ob_auto_camera.location = (0.987934, -1.22119, 0.791754)
ob_auto_camera.rotation_euler = (1.09748, -7.21219e-08, 0.694738)
scene.camera = ob_auto_camera
light_auto_sun = bpy.data.lights.new('AutoSun', 'SUN')
light_auto_sun.energy = 3.0
light_auto_sun.angle = 0.0523599
ob_auto_sun = bpy.data.objects.new('AutoSun', light_auto_sun)
scene.collection.objects.link(ob_auto_sun)
ob_auto_sun.rotation_euler = (0.872665, 0.174533, 0.523599)
bpy.context.view_layer.update()
